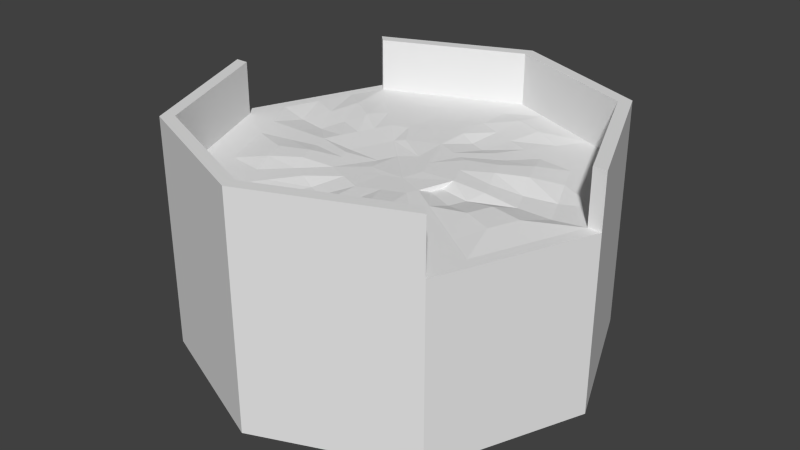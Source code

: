 # Source: equipArea.blend  (saved by Blender 2.75.0; exported with 4.5.12 LTS)
import bpy
from mathutils import Matrix  # noqa: F401  (used for matrix-valued properties, if any)

bpy.ops.wm.read_factory_settings(use_empty=True)
scene = bpy.context.scene
scene.name = 'Scene'

# ---- collections
col_collection_1 = bpy.data.collections.new('Collection 1'); scene.collection.children.link(col_collection_1)

# ---- world
world_world = bpy.data.worlds.new('World'); scene.world = world_world
world_world.color = (0.05088, 0.05088, 0.05088)
world_world.use_sun_shadow = False
world_world.sun_shadow_jitter_overblur = 0.0
world_world.cycles.sampling_method = 'MANUAL'
world_world.cycles.sample_map_resolution = 256

# ---- meshes
me_cylinder = bpy.data.meshes.new('Cylinder')
me_cylinder.from_pydata([(0.0, 1.0, -9.567), (-1.517e-08, 0.1269, 0.9239), (0.7071, 0.7071, -9.567), (0.08975, 0.08975, 1.021), (1.0, -4.371e-08, -9.567), (0.1269, -5.749e-09, 1.021), (0.7071, -0.7071, -9.567), (0.08975, -0.08975, 0.9239), (-8.742e-08, -1.0, -9.567), (-3.31e-08, -0.1269, 0.9239), (-0.7071, -0.7071, -9.567), (-0.08975, -0.08975, 0.9239), (-1.0, 1.192e-08, -9.567), (-0.1269, 1.143e-08, 0.7794), (-0.7071, 0.7071, -9.567), (-0.08975, 0.08975, 0.7794), (0.7071, 0.7071, 1.0), (0.0, 1.0, 1.0), (1.0, -4.371e-08, 1.0), (0.7071, -0.7071, 1.0), (-8.742e-08, -1.0, 1.0), (-0.7071, -0.7071, 1.0), (-1.0, 1.192e-08, 1.0), (-0.7071, 0.7071, 1.0), (0.6619, 0.6619, 1.0), (0.0, 0.9361, 1.0), (0.9361, -4.268e-08, 1.0), (0.6619, -0.6619, 1.0), (-8.227e-08, -0.9361, 1.0), (-0.6619, -0.6619, 1.0), (-0.9361, 1.192e-08, 1.0), (-0.6619, 0.6619, 1.0), (0.2048, 0.2048, 1.097), (0.0, 0.2896, 1.0), (0.2896, -2.183e-08, 1.097), (0.2048, -0.2048, 1.0), (-4.056e-08, -0.2896, 1.0), (-0.2048, -0.2048, 1.0), (-0.2896, 1.192e-08, 0.8555), (-0.2048, 0.2048, 0.8555), (4.388e-10, 0.2624, 0.592), (-0.1856, 0.1856, 0.592), (0.7071, 0.7071, 4.04), (0.0, 1.0, 4.04), (1.0, -4.371e-08, 4.04), (-8.742e-08, -1.0, 4.04), (0.7071, -0.7071, 4.04), (-0.7071, -0.7071, 4.04), (-1.0, 1.192e-08, 4.04), (-0.7071, 0.7071, 4.04), (0.6619, 0.6619, 4.04), (0.0, 0.9361, 4.04), (0.9361, -4.268e-08, 4.04), (-8.227e-08, -0.9361, 4.04), (0.6619, -0.6619, 4.04), (-0.6619, -0.6619, 4.04), (-0.9361, 1.192e-08, 4.04), (-0.6619, 0.6619, 4.04), (0.7071, 0.7071, 4.208), (0.0, 1.0, 4.208), (1.0, -4.371e-08, 4.208), (-8.742e-08, -1.0, 4.208), (0.7071, -0.7071, 4.208), (-0.7071, -0.7071, 4.208), (-1.0, 1.192e-08, 4.208), (-0.7071, 0.7071, 4.208), (0.6619, 0.6619, 4.208), (0.0, 0.9361, 4.208), (0.9361, -4.268e-08, 4.208), (-8.227e-08, -0.9361, 4.208), (0.6619, -0.6619, 4.208), (-0.6619, -0.6619, 4.208), (-0.9361, 1.192e-08, 4.208), (-0.6619, 0.6619, 4.208), (0.331, 0.799, 1.0), (0.799, 0.331, 1.0), (0.799, -0.331, 1.0), (0.331, -0.799, 1.0), (-0.331, -0.799, 1.0), (-0.799, -0.331, 1.0), (-0.799, 0.331, 1.0), (-0.331, 0.799, 1.0), (0.1024, 0.2472, 1.0), (0.2472, 0.1024, 1.097), (0.2472, -0.1024, 0.7718), (0.1024, -0.2472, 1.0), (-0.1024, -0.2472, 1.0), (-0.2472, -0.1024, 1.0), (-0.2472, 0.1024, 0.8555), (-0.1024, 0.2472, 1.0), (0.0, 0.6129, 1.0), (0.4334, 0.4334, 1.0), (0.6129, -3.225e-08, 0.7718), (0.4334, -0.4334, 1.0), (-6.141e-08, -0.6129, 1.0), (-0.4334, -0.4334, 1.0), (-0.6129, 1.192e-08, 1.0), (-0.4334, 0.4334, 1.0), (-0.2167, 0.5231, 0.9655), (-0.5231, 0.2167, 0.9655), (-0.5231, -0.2167, 1.194), (-0.2167, -0.5231, 0.7718), (0.2167, -0.5231, 1.194), (0.5231, -0.2167, 1.194), (0.5231, 0.2167, 1.194), (0.2167, 0.5231, 0.9655), (0.1655, 0.8675, 1.0), (0.7305, 0.4964, 1.0), (0.8675, -0.1655, 1.0), (0.4964, -0.7305, 1.0), (-0.1655, -0.8675, 1.0), (-0.7305, -0.4964, 1.0), (-0.8675, 0.1655, 1.0), (-0.4964, 0.7305, 1.0), (0.0512, 0.2684, 1.0), (0.226, 0.1536, 1.097), (0.2684, -0.0512, 0.7718), (0.1536, -0.226, 1.0), (-0.0512, -0.2684, 1.0), (-0.226, -0.1536, 1.0), (-0.2684, 0.0512, 0.8555), (-0.1536, 0.226, 1.0), (0.0, 0.4512, 1.0), (0.5476, 0.5476, 1.0), (0.7745, -3.747e-08, 0.7718), (0.5476, -0.5476, 1.0), (-7.184e-08, -0.7745, 1.0), (-0.5476, -0.5476, 1.0), (-0.7745, 1.192e-08, 1.0), (-0.5476, 0.5476, 1.0), (0.4964, 0.7305, 1.0), (0.8675, 0.1655, 1.0), (0.7305, -0.4964, 1.0), (0.1655, -0.8675, 1.0), (-0.4964, -0.7305, 1.0), (-0.8675, -0.1655, 1.0), (-0.7305, 0.4964, 1.0), (-0.1655, 0.8675, 1.0), (0.1536, 0.226, 1.0), (0.2684, 0.0512, 1.097), (0.226, -0.1536, 1.0), (0.0512, -0.2684, 1.0), (-0.1536, -0.226, 1.0), (-0.2684, -0.0512, 1.0), (-0.226, 0.1536, 0.8555), (-0.0512, 0.2684, 1.0), (0.0, 0.7745, 1.0), (0.3191, 0.3191, 1.0), (0.4512, -2.704e-08, 1.0), (0.3191, -0.3191, 1.0), (-5.099e-08, -0.4512, 1.0), (-0.3191, -0.3191, 1.0), (-0.4512, 1.192e-08, 1.0), (-0.3191, 0.3191, 1.0), (-0.2738, 0.661, 0.9655), (-0.1595, 0.3852, 1.0), (-0.325, 0.4782, 1.0), (-0.1083, 0.568, 0.9655), (-0.661, 0.2738, 0.9655), (-0.3852, 0.1595, 1.0), (-0.568, 0.1083, 0.7718), (-0.4782, 0.325, 1.194), (-0.661, -0.2738, 1.0), (-0.3852, -0.1595, 1.194), (-0.4782, -0.325, 1.194), (-0.568, -0.1083, 1.0), (-0.2738, -0.661, 1.0), (-0.1595, -0.3852, 0.7718), (-0.1083, -0.568, 0.7718), (-0.325, -0.4782, 1.0), (0.2738, -0.661, 1.0), (0.1595, -0.3852, 1.194), (0.325, -0.4782, 1.194), (0.1083, -0.568, 1.0), (0.661, -0.2738, 1.194), (0.3852, -0.1595, 0.7718), (0.568, -0.1083, 1.194), (0.4782, -0.325, 1.0), (0.661, 0.2738, 1.0), (0.3852, 0.1595, 1.194), (0.4782, 0.325, 1.194), (0.568, 0.1083, 0.7718), (0.2738, 0.661, 1.194), (0.1595, 0.3852, 0.7718), (0.1083, 0.568, 0.9655), (0.325, 0.4782, 1.0), (0.2393, 0.3521, 1.0), (0.07977, 0.4182, 0.7718), (0.1369, 0.7178, 1.194), (0.4182, 0.07977, 1.0), (0.3521, 0.2393, 1.194), (0.6043, 0.4107, 1.0), (0.3521, -0.2393, 1.0), (0.4182, -0.07977, 0.7718), (0.7178, -0.1369, 1.194), (0.07977, -0.4182, 1.0), (0.2393, -0.3521, 1.194), (0.4107, -0.6043, 1.0), (-0.2393, -0.3521, 1.0), (-0.07977, -0.4182, 0.7718), (-0.1369, -0.7178, 1.0), (-0.4182, -0.07977, 1.0), (-0.3521, -0.2393, 1.194), (-0.6043, -0.4107, 1.0), (-0.3521, 0.2393, 1.0), (-0.4182, 0.07977, 1.0), (-0.7178, 0.1369, 0.7718), (-0.07977, 0.4182, 1.0), (-0.2393, 0.3521, 1.0), (-0.4107, 0.6043, 1.0), (-0.1369, 0.7178, 0.9655), (-0.6043, 0.4107, 1.194), (-0.7178, -0.1369, 1.0), (-0.4107, -0.6043, 1.0), (0.1369, -0.7178, 1.0), (0.6043, -0.4107, 1.0), (0.7178, 0.1369, 0.7718), (0.4107, 0.6043, 1.0)], [], [(0, 17, 16, 2), (2, 16, 18, 4), (4, 18, 19, 6), (6, 19, 20, 8), (8, 20, 21, 10), (10, 21, 22, 12), (14, 23, 17, 0), (12, 22, 23, 14), (0, 2, 4, 6, 8, 10, 12, 14), (20, 19, 46, 45), (24, 107, 75, 131, 26, 52, 50), (26, 108, 76, 132, 27, 19, 18), (22, 21, 47, 48), (25, 106, 74, 130, 24, 50, 51), (31, 113, 81, 137, 25, 51, 57), (16, 17, 43, 42), (17, 23, 49, 43), (217, 123, 24, 130), (216, 124, 26, 131), (215, 125, 27, 132), (214, 126, 28, 133), (213, 127, 29, 134), (212, 128, 30, 135), (211, 129, 31, 136), (210, 146, 25, 137), (1, 3, 32, 138, 82, 114, 33), (3, 5, 34, 139, 83, 115, 32), (5, 7, 35, 140, 84, 116, 34), (7, 9, 36, 141, 85, 117, 35), (9, 11, 37, 142, 86, 118, 36), (11, 13, 38, 143, 87, 119, 37), (13, 15, 39, 144, 88, 120, 38), (15, 1, 33, 145, 89, 121, 39), (1, 15, 41, 40), (5, 3, 1, 15, 13, 11, 9, 7), (48, 47, 63, 64), (55, 56, 72, 71), (47, 45, 61, 63), (53, 55, 71, 69), (46, 54, 70, 62), (45, 46, 62, 61), (54, 53, 69, 70), (26, 18, 44, 52), (27, 109, 77, 133, 28, 53, 54), (18, 16, 42, 44), (19, 27, 54, 46), (28, 110, 78, 134, 29, 55, 53), (21, 20, 45, 47), (29, 111, 79, 135, 30, 56, 55), (67, 66, 58, 59), (66, 68, 60, 58), (70, 69, 61, 62), (69, 71, 63, 61), (71, 72, 64, 63), (22, 64, 72, 30), (73, 67, 59, 65), (73, 65, 23, 31), (22, 30, 31, 23), (57, 51, 67, 73), (43, 49, 65, 59), (51, 50, 66, 67), (42, 43, 59, 58), (50, 52, 68, 66), (44, 42, 58, 60), (52, 44, 60, 68), (209, 154, 81, 113), (208, 155, 98, 156), (207, 122, 90, 157), (206, 158, 80, 112), (205, 159, 99, 160), (204, 153, 97, 161), (203, 162, 79, 111), (202, 163, 100, 164), (201, 152, 96, 165), (200, 166, 78, 110), (199, 167, 101, 168), (198, 151, 95, 169), (197, 170, 77, 109), (196, 171, 102, 172), (195, 150, 94, 173), (194, 174, 76, 108), (193, 175, 103, 176), (192, 149, 93, 177), (191, 178, 75, 107), (190, 179, 104, 180), (189, 148, 92, 181), (188, 182, 74, 106), (187, 183, 105, 184), (186, 147, 91, 185), (183, 186, 185, 105), (82, 138, 186, 183), (138, 32, 147, 186), (122, 187, 184, 90), (33, 114, 187, 122), (114, 82, 183, 187), (146, 188, 106, 25), (90, 184, 188, 146), (184, 105, 182, 188), (179, 189, 181, 104), (83, 139, 189, 179), (139, 34, 148, 189), (147, 190, 180, 91), (32, 115, 190, 147), (115, 83, 179, 190), (123, 191, 107, 24), (91, 180, 191, 123), (180, 104, 178, 191), (175, 192, 177, 103), (84, 140, 192, 175), (140, 35, 149, 192), (148, 193, 176, 92), (34, 116, 193, 148), (116, 84, 175, 193), (124, 194, 108, 26), (92, 176, 194, 124), (176, 103, 174, 194), (171, 195, 173, 102), (85, 141, 195, 171), (141, 36, 150, 195), (149, 196, 172, 93), (35, 117, 196, 149), (117, 85, 171, 196), (125, 197, 109, 27), (93, 172, 197, 125), (172, 102, 170, 197), (167, 198, 169, 101), (86, 142, 198, 167), (142, 37, 151, 198), (150, 199, 168, 94), (36, 118, 199, 150), (118, 86, 167, 199), (126, 200, 110, 28), (94, 168, 200, 126), (168, 101, 166, 200), (163, 201, 165, 100), (87, 143, 201, 163), (143, 38, 152, 201), (151, 202, 164, 95), (37, 119, 202, 151), (119, 87, 163, 202), (127, 203, 111, 29), (95, 164, 203, 127), (164, 100, 162, 203), (159, 204, 161, 99), (88, 144, 204, 159), (144, 39, 153, 204), (152, 205, 160, 96), (38, 120, 205, 152), (120, 88, 159, 205), (128, 206, 112, 30), (96, 160, 206, 128), (160, 99, 158, 206), (155, 207, 157, 98), (89, 145, 207, 155), (145, 33, 122, 207), (153, 208, 156, 97), (39, 121, 208, 153), (121, 89, 155, 208), (129, 209, 113, 31), (97, 156, 209, 129), (156, 98, 154, 209), (154, 210, 137, 81), (98, 157, 210, 154), (157, 90, 146, 210), (158, 211, 136, 80), (99, 161, 211, 158), (161, 97, 129, 211), (162, 212, 135, 79), (100, 165, 212, 162), (165, 96, 128, 212), (166, 213, 134, 78), (101, 169, 213, 166), (169, 95, 127, 213), (170, 214, 133, 77), (102, 173, 214, 170), (173, 94, 126, 214), (174, 215, 132, 76), (103, 177, 215, 174), (177, 93, 125, 215), (178, 216, 131, 75), (104, 181, 216, 178), (181, 92, 124, 216), (182, 217, 130, 74), (105, 185, 217, 182), (185, 91, 123, 217)])
_uv = me_cylinder.uv_layers.new(name='UVMap')
_uv.uv.foreach_set('vector', [0.4963, 0.03784, 0.4963, 0.8516, 0.8498, 0.8516, 0.8498, 0.03784, 0.8453, 0.03784, 0.8453, 0.8516, 0.4917, 0.8516, 0.4917, 0.03784, 0.4917, 0.03784, 0.4917, 0.8516, 0.1382, 0.8516, 0.1382, 0.03784, 0.8498, 0.03784, 0.8498, 0.8516, 0.4963, 0.8516, 0.4963, 0.03784, 0.4963, 0.03784, 0.4963, 0.8516, 0.1427, 0.8516, 0.1427, 0.03784, 0.1382, 0.03784, 0.1382, 0.8516, 0.4917, 0.8516, 0.4917, 0.03784, 0.1427, 0.03784, 0.1427, 0.8516, 0.4963, 0.8516, 0.4963, 0.03784, 0.4917, 0.03784, 0.4917, 0.8516, 0.8453, 0.8516, 0.8453, 0.03784, 0.4963, 0.9917, 0.8498, 0.8453, 0.9963, 0.4917, 0.8498, 0.1382, 0.4963, -0.008286, 0.1427, 0.1382, -0.003723, 0.4917, 0.1427, 0.8453, 0.5097, 0.03636, 0.9753, 0.03636, 0.9753, 0.9258, 0.5097, 0.9258, 0.9511, 0.02198, 0.8358, 0.02198, 0.7204, 0.02198, 0.6051, 0.02198, 0.4897, 0.02198, 0.4897, 0.9815, 0.9511, 0.9815, 0.221, 0.08411, 0.1691, 0.1682, 0.1178, 0.2513, 0.0672, 0.3333, 0.01718, 0.4144, -0.01625, 0.408, 0.201, 0.05424, 0.5037, 0.03636, 0.03806, 0.03636, 0.03806, 0.9258, 0.5037, 0.9258, 0.4961, 0.02198, 0.6114, 0.02198, 0.7268, 0.02198, 0.8421, 0.02198, 0.9575, 0.02198, 0.9575, 0.9815, 0.4961, 0.9815, 0.03469, 0.02198, 0.15, 0.02198, 0.2654, 0.02198, 0.3807, 0.02198, 0.4961, 0.02198, 0.4961, 0.9815, 0.03469, 0.9815, 0.9753, 0.03636, 0.5097, 0.03636, 0.5097, 0.9258, 0.9753, 0.9258, 0.5097, 0.03636, 0.04407, 0.03636, 0.04407, 0.9258, 0.5097, 0.9258, 0.652, 0.1366, 0.5855, 0.09098, 0.6032, 0.0007461, 0.684, 0.05659, 0.3498, 0.1465, 0.2723, 0.1633, 0.221, 0.08411, 0.316, 0.06338, 0.1433, 0.3637, 0.1016, 0.4306, 0.01718, 0.4144, 0.0672, 0.3333, 0.1537, 0.6602, 0.1707, 0.735, 0.1026, 0.7814, 0.08171, 0.6915, 0.3633, 0.8589, 0.4268, 0.8998, 0.4113, 0.9787, 0.335, 0.9299, 0.6503, 0.8545, 0.7252, 0.8393, 0.7701, 0.9065, 0.68, 0.9246, 0.861, 0.6492, 0.9021, 0.5839, 0.9847, 0.5997, 0.9301, 0.6778, 0.8618, 0.3516, 0.849, 0.2719, 0.9227, 0.2216, 0.9385, 0.3181, 0.559, 0.4699, 0.5169, 0.4409, 0.5343, 0.3538, 0.5582, 0.3712, 0.5827, 0.3877, 0.6071, 0.4041, 0.6314, 0.4204, 0.5169, 0.4409, 0.4665, 0.4515, 0.4182, 0.3784, 0.4471, 0.3723, 0.4762, 0.3661, 0.5052, 0.36, 0.5343, 0.3538, 0.4665, 0.4515, 0.438, 0.4953, 0.3538, 0.4789, 0.3698, 0.4541, 0.386, 0.4308, 0.4019, 0.4061, 0.4182, 0.3784, 0.438, 0.4953, 0.4482, 0.5455, 0.3778, 0.5936, 0.3718, 0.5651, 0.3659, 0.5365, 0.3598, 0.5077, 0.3538, 0.4789, 0.4482, 0.5455, 0.4905, 0.5735, 0.4744, 0.657, 0.4504, 0.6412, 0.4262, 0.6254, 0.402, 0.6095, 0.3778, 0.5936, 0.4905, 0.5735, 0.5395, 0.5632, 0.5867, 0.6332, 0.5594, 0.6394, 0.5311, 0.6453, 0.5027, 0.6511, 0.4744, 0.657, 0.5395, 0.5632, 0.5677, 0.5207, 0.6516, 0.5365, 0.6353, 0.5608, 0.619, 0.585, 0.6028, 0.6092, 0.5867, 0.6332, 0.5677, 0.5207, 0.559, 0.4699, 0.6314, 0.4204, 0.6369, 0.4496, 0.6423, 0.4786, 0.6477, 0.5074, 0.6516, 0.5365, 0.4793, 0.8362, 0.06931, 0.8362, 0.06931, 0.1127, 0.4793, 0.1127, 0.4665, 0.4515, 0.5169, 0.4409, 0.559, 0.4699, 0.5677, 0.5207, 0.5395, 0.5632, 0.4905, 0.5735, 0.4482, 0.5455, 0.438, 0.4953, 0.4956, 0.52, 0.3085, 0.52, 0.3085, 0.6041, 0.4956, 0.6041, 0.3204, 0.52, 0.4956, 0.52, 0.4956, 0.6041, 0.3204, 0.6041, 0.3109, 0.52, 0.498, 0.52, 0.498, 0.6041, 0.3109, 0.6041, 0.498, 0.52, 0.3229, 0.52, 0.3229, 0.6041, 0.498, 0.6041, 0.6852, 0.52, 0.6732, 0.52, 0.6732, 0.6041, 0.6852, 0.6041, 0.498, 0.52, 0.6852, 0.52, 0.6852, 0.6041, 0.498, 0.6041, 0.6732, 0.52, 0.498, 0.52, 0.498, 0.6041, 0.6732, 0.6041, 0.7458, 0.0001221, 0.7627, 0.0001221, 0.7627, 1.52, 0.7458, 1.52, 0.9575, 0.02198, 0.8421, 0.02198, 0.7268, 0.02198, 0.6114, 0.02198, 0.4961, 0.02198, 0.4961, 0.9815, 0.9575, 0.9815, 0.5037, 0.03636, 0.9693, 0.03636, 0.9693, 0.9258, 0.5037, 0.9258, 0.6852, 0.0001221, 0.6732, 0.0001221, 0.6732, 1.52, 0.6852, 1.52, 0.4961, 0.02198, 0.3807, 0.02198, 0.2654, 0.02198, 0.15, 0.02198, 0.03469, 0.02198, 0.03469, 0.9815, 0.4961, 0.9815, 0.04407, 0.03636, 0.5097, 0.03636, 0.5097, 0.9258, 0.04407, 0.9258, 0.02833, 0.02198, 0.1437, 0.02198, 0.259, 0.02198, 0.3744, 0.02198, 0.4897, 0.02198, 0.4897, 0.9815, 0.02833, 0.9815, 0.498, 0.9598, 0.6732, 0.8227, 0.6852, 0.8453, 0.498, 0.9917, 0.6732, 0.8227, 0.7458, 0.4917, 0.7627, 0.4917, 0.6852, 0.8453, 0.6732, 0.1608, 0.498, 0.02367, 0.498, -0.008286, 0.6852, 0.1382, 0.498, 0.02367, 0.3229, 0.1608, 0.3109, 0.1382, 0.498, -0.008286, 0.3229, 0.1608, 0.2503, 0.4917, 0.2334, 0.4917, 0.3109, 0.1382, 0.5234, 0.9108, 0.5199, 0.04885, 0.5028, 0.0491, 0.5062, 0.9111, 0.3229, 0.8227, 0.498, 0.9598, 0.498, 0.9917, 0.3109, 0.8453, 0.2027, 0.889, 0.1922, 0.889, 0.1922, 0.1445, 0.2027, 0.1445, 0.6191, 0.3482, 0.6093, 0.4057, 0.4005, 0.5505, 0.3961, 0.5029, 0.3229, 0.52, 0.498, 0.52, 0.498, 0.6041, 0.3229, 0.6041, 0.498, 0.52, 0.3109, 0.52, 0.3109, 0.6041, 0.498, 0.6041, 0.498, 0.52, 0.6732, 0.52, 0.6732, 0.6041, 0.498, 0.6041, 0.6852, 0.52, 0.498, 0.52, 0.498, 0.6041, 0.6852, 0.6041, 0.6708, 0.52, 0.4956, 0.52, 0.4956, 0.6041, 0.6708, 0.6041, 0.4956, 0.52, 0.6827, 0.52, 0.6827, 0.6041, 0.4956, 0.6041, 0.0, 0.0, 0.0, 0.0, 0.0, 0.0, 0.0, 0.0, 0.889, 0.5072, 0.8751, 0.4299, 0.9541, 0.4133, 0.9695, 0.5071, 0.7281, 0.5074, 0.72, 0.4623, 0.7972, 0.4462, 0.8086, 0.5073, 0.7117, 0.4169, 0.7034, 0.3713, 0.7759, 0.3218, 0.7863, 0.3845, 0.7653, 0.7745, 0.8122, 0.7126, 0.8761, 0.7549, 0.8228, 0.8311, 0.6594, 0.6655, 0.6849, 0.6279, 0.7485, 0.6704, 0.7113, 0.7198, 0.7105, 0.5901, 0.7363, 0.5521, 0.8193, 0.568, 0.7872, 0.6198, 0.5011, 0.8847, 0.5756, 0.8696, 0.5901, 0.9427, 0.5006, 0.9608, 0.503, 0.7312, 0.5473, 0.7221, 0.5623, 0.7974, 0.5025, 0.8096, 0.5901, 0.7119, 0.6341, 0.7028, 0.6799, 0.7714, 0.6204, 0.7835, 0.2353, 0.7766, 0.2995, 0.8179, 0.2581, 0.8808, 0.1806, 0.8313, 0.3465, 0.6648, 0.3837, 0.6891, 0.3419, 0.7527, 0.2915, 0.72, 0.421, 0.7146, 0.4584, 0.7389, 0.4425, 0.8198, 0.392, 0.7872, 0.1192, 0.508, 0.1365, 0.5845, 0.0605, 0.6004, 0.03899, 0.5081, 0.2786, 0.5072, 0.2883, 0.5523, 0.2112, 0.5684, 0.1976, 0.5073, 0.2988, 0.5969, 0.3082, 0.6411, 0.2392, 0.6882, 0.226, 0.6286, 0.2265, 0.2249, 0.1836, 0.2937, 0.1178, 0.2513, 0.1691, 0.1682, 0.345, 0.3484, 0.3203, 0.3871, 0.2514, 0.3388, 0.2855, 0.2847, 0.2946, 0.4241, 0.2699, 0.4628, 0.1858, 0.4467, 0.2191, 0.394, 0.5065, 0.1081, 0.4278, 0.1251, 0.4114, 0.04257, 0.5071, 0.02169, 0.5063, 0.275, 0.4605, 0.2848, 0.4444, 0.2035, 0.5069, 0.19, 0.4148, 0.297, 0.3696, 0.3067, 0.3214, 0.2367, 0.3824, 0.2236, 0.7871, 0.224, 0.7208, 0.1785, 0.7641, 0.112, 0.8437, 0.167, 0.6628, 0.3479, 0.6251, 0.3224, 0.6721, 0.2518, 0.7238, 0.287, 0.5891, 0.2939, 0.5508, 0.268, 0.568, 0.18, 0.6204, 0.2157, 0.6251, 0.3224, 0.5891, 0.2939, 0.6204, 0.2157, 0.6721, 0.2518, 0.5827, 0.3877, 0.5582, 0.3712, 0.5891, 0.2939, 0.6251, 0.3224, 0.5582, 0.3712, 0.5343, 0.3538, 0.5508, 0.268, 0.5891, 0.2939, 0.7034, 0.3713, 0.6628, 0.3479, 0.7238, 0.287, 0.7759, 0.3218, 0.6314, 0.4204, 0.6071, 0.4041, 0.6628, 0.3479, 0.7034, 0.3713, 0.6071, 0.4041, 0.5827, 0.3877, 0.6251, 0.3224, 0.6628, 0.3479, 0.849, 0.2719, 0.7871, 0.224, 0.8437, 0.167, 0.9227, 0.2216, 0.7759, 0.3218, 0.7238, 0.287, 0.7871, 0.224, 0.849, 0.2719, 0.7238, 0.287, 0.6721, 0.2518, 0.7208, 0.1785, 0.7871, 0.224, 0.4605, 0.2848, 0.4148, 0.297, 0.3824, 0.2236, 0.4444, 0.2035, 0.4762, 0.3661, 0.4471, 0.3723, 0.4148, 0.297, 0.4605, 0.2848, 0.4471, 0.3723, 0.4182, 0.3784, 0.3696, 0.3067, 0.4148, 0.297, 0.5508, 0.268, 0.5063, 0.275, 0.5069, 0.19, 0.568, 0.18, 0.5343, 0.3538, 0.5052, 0.36, 0.5063, 0.275, 0.5508, 0.268, 0.5052, 0.36, 0.4762, 0.3661, 0.4605, 0.2848, 0.5063, 0.275, 0.5855, 0.09098, 0.5065, 0.1081, 0.5071, 0.02169, 0.6032, 0.0007461, 0.568, 0.18, 0.5069, 0.19, 0.5065, 0.1081, 0.5855, 0.09098, 0.5069, 0.19, 0.4444, 0.2035, 0.4278, 0.1251, 0.5065, 0.1081, 0.3203, 0.3871, 0.2946, 0.4241, 0.2191, 0.394, 0.2514, 0.3388, 0.386, 0.4308, 0.3698, 0.4541, 0.2946, 0.4241, 0.3203, 0.3871, 0.3698, 0.4541, 0.3538, 0.4789, 0.2699, 0.4628, 0.2946, 0.4241, 0.3696, 0.3067, 0.345, 0.3484, 0.2855, 0.2847, 0.3214, 0.2367, 0.4182, 0.3784, 0.4019, 0.4061, 0.345, 0.3484, 0.3696, 0.3067, 0.4019, 0.4061, 0.386, 0.4308, 0.3203, 0.3871, 0.345, 0.3484, 0.2723, 0.1633, 0.2265, 0.2249, 0.1691, 0.1682, 0.221, 0.08411, 0.3214, 0.2367, 0.2855, 0.2847, 0.2265, 0.2249, 0.2723, 0.1633, 0.2855, 0.2847, 0.2514, 0.3388, 0.1836, 0.2937, 0.2265, 0.2249, 0.2883, 0.5523, 0.2988, 0.5969, 0.226, 0.6286, 0.2112, 0.5684, 0.3659, 0.5365, 0.3718, 0.5651, 0.2988, 0.5969, 0.2883, 0.5523, 0.3718, 0.5651, 0.3778, 0.5936, 0.3082, 0.6411, 0.2988, 0.5969, 0.2699, 0.4628, 0.2786, 0.5072, 0.1976, 0.5073, 0.1858, 0.4467, 0.3538, 0.4789, 0.3598, 0.5077, 0.2786, 0.5072, 0.2699, 0.4628, 0.3598, 0.5077, 0.3659, 0.5365, 0.2883, 0.5523, 0.2786, 0.5072, 0.1016, 0.4306, 0.1192, 0.508, 0.03899, 0.5081, 0.01718, 0.4144, 0.1858, 0.4467, 0.1976, 0.5073, 0.1192, 0.508, 0.1016, 0.4306, 0.1976, 0.5073, 0.2112, 0.5684, 0.1365, 0.5845, 0.1192, 0.508, 0.3837, 0.6891, 0.421, 0.7146, 0.392, 0.7872, 0.3419, 0.7527, 0.4262, 0.6254, 0.4504, 0.6412, 0.421, 0.7146, 0.3837, 0.6891, 0.4504, 0.6412, 0.4744, 0.657, 0.4584, 0.7389, 0.421, 0.7146, 0.3082, 0.6411, 0.3465, 0.6648, 0.2915, 0.72, 0.2392, 0.6882, 0.3778, 0.5936, 0.402, 0.6095, 0.3465, 0.6648, 0.3082, 0.6411, 0.402, 0.6095, 0.4262, 0.6254, 0.3837, 0.6891, 0.3465, 0.6648, 0.1707, 0.735, 0.2353, 0.7766, 0.1806, 0.8313, 0.1026, 0.7814, 0.2392, 0.6882, 0.2915, 0.72, 0.2353, 0.7766, 0.1707, 0.735, 0.2915, 0.72, 0.3419, 0.7527, 0.2995, 0.8179, 0.2353, 0.7766, 0.5473, 0.7221, 0.5901, 0.7119, 0.6204, 0.7835, 0.5623, 0.7974, 0.5311, 0.6453, 0.5594, 0.6394, 0.5901, 0.7119, 0.5473, 0.7221, 0.5594, 0.6394, 0.5867, 0.6332, 0.6341, 0.7028, 0.5901, 0.7119, 0.4584, 0.7389, 0.503, 0.7312, 0.5025, 0.8096, 0.4425, 0.8198, 0.4744, 0.657, 0.5027, 0.6511, 0.503, 0.7312, 0.4584, 0.7389, 0.5027, 0.6511, 0.5311, 0.6453, 0.5473, 0.7221, 0.503, 0.7312, 0.4268, 0.8998, 0.5011, 0.8847, 0.5006, 0.9608, 0.4113, 0.9787, 0.4425, 0.8198, 0.5025, 0.8096, 0.5011, 0.8847, 0.4268, 0.8998, 0.5025, 0.8096, 0.5623, 0.7974, 0.5756, 0.8696, 0.5011, 0.8847, 0.6849, 0.6279, 0.7105, 0.5901, 0.7872, 0.6198, 0.7485, 0.6704, 0.619, 0.585, 0.6353, 0.5608, 0.7105, 0.5901, 0.6849, 0.6279, 0.6353, 0.5608, 0.6516, 0.5365, 0.7363, 0.5521, 0.7105, 0.5901, 0.6341, 0.7028, 0.6594, 0.6655, 0.7113, 0.7198, 0.6799, 0.7714, 0.5867, 0.6332, 0.6028, 0.6092, 0.6594, 0.6655, 0.6341, 0.7028, 0.6028, 0.6092, 0.619, 0.585, 0.6849, 0.6279, 0.6594, 0.6655, 0.7252, 0.8393, 0.7653, 0.7745, 0.8228, 0.8311, 0.7701, 0.9065, 0.6799, 0.7714, 0.7113, 0.7198, 0.7653, 0.7745, 0.7252, 0.8393, 0.7113, 0.7198, 0.7485, 0.6704, 0.8122, 0.7126, 0.7653, 0.7745, 0.72, 0.4623, 0.7117, 0.4169, 0.7863, 0.3845, 0.7972, 0.4462, 0.6423, 0.4786, 0.6369, 0.4496, 0.7117, 0.4169, 0.72, 0.4623, 0.6369, 0.4496, 0.6314, 0.4204, 0.7034, 0.3713, 0.7117, 0.4169, 0.7363, 0.5521, 0.7281, 0.5074, 0.8086, 0.5073, 0.8193, 0.568, 0.6516, 0.5365, 0.6477, 0.5074, 0.7281, 0.5074, 0.7363, 0.5521, 0.6477, 0.5074, 0.6423, 0.4786, 0.72, 0.4623, 0.7281, 0.5074, 0.9021, 0.5839, 0.889, 0.5072, 0.9695, 0.5071, 0.9847, 0.5997, 0.8193, 0.568, 0.8086, 0.5073, 0.889, 0.5072, 0.9021, 0.5839, 0.8086, 0.5073, 0.7972, 0.4462, 0.8751, 0.4299, 0.889, 0.5072, 0.8751, 0.4299, 0.8618, 0.3516, 0.9385, 0.3181, 0.9541, 0.4133, 0.7972, 0.4462, 0.7863, 0.3845, 0.8618, 0.3516, 0.8751, 0.4299, 0.7863, 0.3845, 0.7759, 0.3218, 0.849, 0.2719, 0.8618, 0.3516, 0.8122, 0.7126, 0.861, 0.6492, 0.9301, 0.6778, 0.8761, 0.7549, 0.7485, 0.6704, 0.7872, 0.6198, 0.861, 0.6492, 0.8122, 0.7126, 0.7872, 0.6198, 0.8193, 0.568, 0.9021, 0.5839, 0.861, 0.6492, 0.5756, 0.8696, 0.6503, 0.8545, 0.68, 0.9246, 0.5901, 0.9427, 0.5623, 0.7974, 0.6204, 0.7835, 0.6503, 0.8545, 0.5756, 0.8696, 0.6204, 0.7835, 0.6799, 0.7714, 0.7252, 0.8393, 0.6503, 0.8545, 0.2995, 0.8179, 0.3633, 0.8589, 0.335, 0.9299, 0.2581, 0.8808, 0.3419, 0.7527, 0.392, 0.7872, 0.3633, 0.8589, 0.2995, 0.8179, 0.392, 0.7872, 0.4425, 0.8198, 0.4268, 0.8998, 0.3633, 0.8589, 0.1365, 0.5845, 0.1537, 0.6602, 0.08171, 0.6915, 0.0605, 0.6004, 0.2112, 0.5684, 0.226, 0.6286, 0.1537, 0.6602, 0.1365, 0.5845, 0.226, 0.6286, 0.2392, 0.6882, 0.1707, 0.735, 0.1537, 0.6602, 0.1836, 0.2937, 0.1433, 0.3637, 0.0672, 0.3333, 0.1178, 0.2513, 0.2514, 0.3388, 0.2191, 0.394, 0.1433, 0.3637, 0.1836, 0.2937, 0.2191, 0.394, 0.1858, 0.4467, 0.1016, 0.4306, 0.1433, 0.3637, 0.4278, 0.1251, 0.3498, 0.1465, 0.316, 0.06338, 0.4114, 0.04257, 0.4444, 0.2035, 0.3824, 0.2236, 0.3498, 0.1465, 0.4278, 0.1251, 0.3824, 0.2236, 0.3214, 0.2367, 0.2723, 0.1633, 0.3498, 0.1465, 0.7208, 0.1785, 0.652, 0.1366, 0.684, 0.05659, 0.7641, 0.112, 0.6721, 0.2518, 0.6204, 0.2157, 0.652, 0.1366, 0.7208, 0.1785, 0.6204, 0.2157, 0.568, 0.18, 0.5855, 0.09098, 0.652, 0.1366])
me_cylinder.use_remesh_preserve_volume = False
me_cylinder.use_remesh_preserve_attributes = False
me_cylinder.use_mirror_vertex_groups = False
me_cylinder.update()

# ---- objects
ob_cylinder = bpy.data.objects.new('Cylinder', me_cylinder)

# ---- transforms, parenting, visibility, modifiers, constraints
ob_cylinder.location = (-0.007446, -0.01657, 0.0002441)
ob_cylinder.scale = (6.03, 6.03, 0.4833)
ob_cylinder.lineart.crease_threshold = 0.0
_m = ob_cylinder.modifiers.new('Displace', 'DISPLACE')
_m.direction = 'Z'

# ---- collection membership
col_collection_1.objects.link(ob_cylinder)

# ---- scene / render settings (as saved in the file)
scene.frame_start = 1; scene.frame_end = 250; scene.frame_set(1)
scene.render.engine = 'BLENDER_EEVEE_NEXT'
scene.render.resolution_percentage = 50
scene.render.dither_intensity = 0.0
scene.cycles.use_denoising = False
scene.cycles.samples = 10
scene.cycles.sampling_pattern = 'TABULATED_SOBOL'
scene.cycles.light_sampling_threshold = 0.0
scene.cycles.use_adaptive_sampling = False
scene.cycles.use_light_tree = False
scene.cycles.blur_glossy = 0.0
scene.cycles.pixel_filter_type = 'GAUSSIAN'
scene.cycles.sample_clamp_indirect = 0.0
scene.view_settings.view_transform = 'Standard'
bpy.context.view_layer.update()

# ---- added for rendering (the .blend has no active camera and no usable light): camera, sun
cam_auto = bpy.data.cameras.new('AutoCamera')
cam_auto.lens = 50.0
cam_auto.sensor_width = 36.0
cam_auto.clip_end = 1000.0
ob_auto_camera = bpy.data.objects.new('AutoCamera', cam_auto)
scene.collection.objects.link(ob_auto_camera)
ob_auto_camera.location = (16.933, -20.3451, 12.4992)
ob_auto_camera.rotation_euler = (1.09748, -7.21219e-08, 0.694738)
scene.camera = ob_auto_camera
light_auto_sun = bpy.data.lights.new('AutoSun', 'SUN')
light_auto_sun.energy = 3.0
light_auto_sun.angle = 0.0523599
ob_auto_sun = bpy.data.objects.new('AutoSun', light_auto_sun)
scene.collection.objects.link(ob_auto_sun)
ob_auto_sun.rotation_euler = (0.872665, 0.174533, 0.523599)
bpy.context.view_layer.update()
